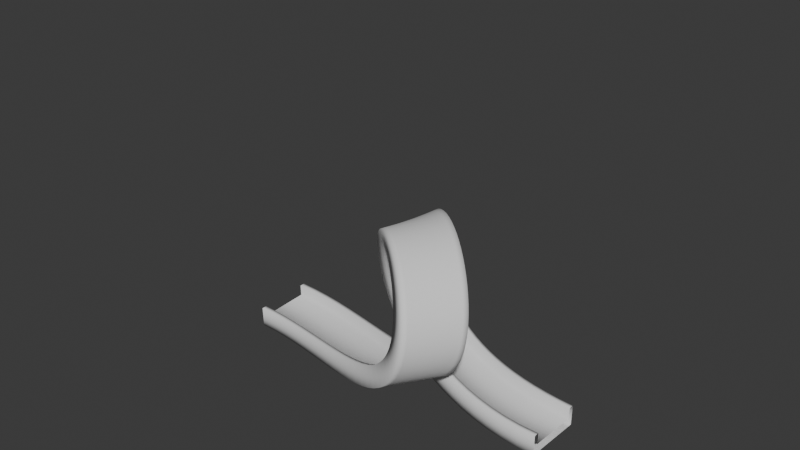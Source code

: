 # Source: loop.blend  (saved by Blender 4.5.88; exported with 4.5.12 LTS)
import bpy
from mathutils import Matrix  # noqa: F401  (used for matrix-valued properties, if any)

bpy.ops.wm.read_factory_settings(use_empty=True)
scene = bpy.context.scene
scene.name = 'Scene'

# ---- collections
col_collection = bpy.data.collections.new('Collection'); scene.collection.children.link(col_collection)

# ---- world
world_world = bpy.data.worlds.new('World'); scene.world = world_world
world_world.use_nodes = True; world_world.node_tree.nodes.clear()
_N = world_world.node_tree.nodes; _L = world_world.node_tree.links
n0 = _N.new('ShaderNodeOutputWorld'); n0.name = 'World Output'; n0.location = (200, 100)
n1 = _N.new('ShaderNodeBackground'); n1.name = 'Background'; n1.location = (-200, 100)
n1.inputs[0].default_value = (0.05088, 0.05088, 0.05088, 1.0)
_L.new(n1.outputs[0], n0.inputs[0])
n0.is_active_output = True
world_world.color = (0.05088, 0.05088, 0.05088)
world_world.sun_shadow_jitter_overblur = 0.0

# ---- curves / text
cu_nurbspath = bpy.data.curves.new('NurbsPath', 'CURVE')
cu_nurbspath.dimensions = '3D'
_sp = cu_nurbspath.splines.new('NURBS'); _sp.points.add(6)
_sp.points.foreach_set('co', [-5.05, 0.0, 0.0, 1.0, -2.0, 0.0, 0.0, 1.0, 5.186, -3.695, 0.3264, 1.0, 0.3918, -0.2184, 9.395, 1.0, -2.996, 3.051, -1.349e-05, 1.0, 2.23, 0.0, 0.0, 1.0, 5.234, 0.0, 0.0, 1.0])
_sp.points.foreach_set('tilt', [1.604, 1.604, 1.242, 1.571, -0.3932, 0.5149, 0.4197])
_sp.order_u = 5
_sp.order_v = 0
_sp.use_endpoint_u = True
cu_nurbspath.use_path = True
cu_nurbspath.bevel_mode = 'OBJECT'
cu_nurbspath.extrude = 1.0
cu_nurbspath.fill_mode = 'FULL'
cu_plane_001 = bpy.data.curves.new('Plane.001', 'CURVE')
cu_plane_001.dimensions = '3D'
_sp = cu_plane_001.splines.new('POLY'); _sp.points.add(11)
_sp.points.foreach_set('co', [0.3053, -0.9412, -4.097e-09, 0.0, 0.0221, -0.9412, 6.681e-08, 0.0, -0.3274, -0.9412, 1.543e-07, 0.0, -0.3274, -0.7811, 1.543e-07, 0.0, 0.0221, -0.7811, 6.681e-08, 0.0, 0.0221, 0.7811, 6.681e-08, 0.0, -0.3274, 0.7811, 1.543e-07, 0.0, -0.3274, 0.9412, 1.543e-07, 0.0, 0.0221, 0.9412, 6.681e-08, 0.0, 0.3053, 0.9412, -4.097e-09, 0.0, 0.3053, 0.7811, -4.097e-09, 0.0, 0.3053, -0.7811, -4.097e-09, 0.0])
_sp.order_v = 0
_sp.resolution_v = 0
_sp.use_cyclic_u = True
_sp.use_endpoint_u = True
_sp.use_smooth = False
cu_plane_001.fill_mode = 'FULL'

# ---- objects
ob_nurbspath = bpy.data.objects.new('NurbsPath', cu_nurbspath)
ob_plane_001 = bpy.data.objects.new('Plane.001', cu_plane_001)

# ---- transforms, parenting, visibility, modifiers, constraints
ob_nurbspath.location = (0.0, 0.0, 0.0)
ob_plane_001.location = (0.0, 0.0, 0.0)
cu_nurbspath.bevel_object = ob_plane_001

# ---- collection membership
col_collection.objects.link(ob_nurbspath)
col_collection.objects.link(ob_plane_001)

# ---- scene / render settings (as saved in the file)
scene.frame_start = 1; scene.frame_end = 250; scene.frame_set(1)
scene.render.engine = 'BLENDER_EEVEE_NEXT'
bpy.context.view_layer.update()

# ---- added for rendering (the .blend has no active camera and no usable light): camera, sun
cam_auto = bpy.data.cameras.new('AutoCamera')
cam_auto.lens = 50.0
cam_auto.sensor_width = 36.0
cam_auto.clip_end = 1000.0
ob_auto_camera = bpy.data.objects.new('AutoCamera', cam_auto)
scene.collection.objects.link(ob_auto_camera)
ob_auto_camera.location = (17.5796, -21.3072, 18.6878)
ob_auto_camera.rotation_euler = (1.09748, -7.21219e-08, 0.694738)
scene.camera = ob_auto_camera
light_auto_sun = bpy.data.lights.new('AutoSun', 'SUN')
light_auto_sun.energy = 3.0
light_auto_sun.angle = 0.0523599
ob_auto_sun = bpy.data.objects.new('AutoSun', light_auto_sun)
scene.collection.objects.link(ob_auto_sun)
ob_auto_sun.rotation_euler = (0.872665, 0.174533, 0.523599)
bpy.context.view_layer.update()
